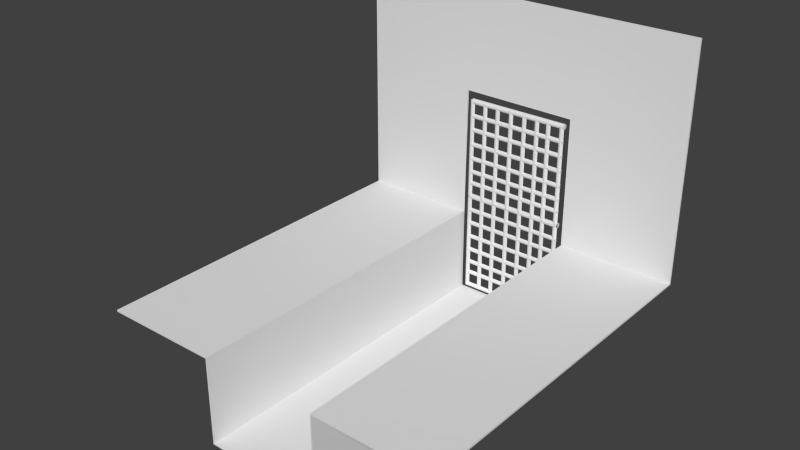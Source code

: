 # Source: Weltabschnitt_Wasser_Ausgang.blend  (saved by Blender 2.73.0; exported with 4.5.12 LTS)
import bpy
from mathutils import Matrix  # noqa: F401  (used for matrix-valued properties, if any)

bpy.ops.wm.read_factory_settings(use_empty=True)
scene = bpy.context.scene
scene.name = 'Scene'

# ---- collections
col_collection_1 = bpy.data.collections.new('Collection 1'); scene.collection.children.link(col_collection_1)

# ---- world
world_world = bpy.data.worlds.new('World'); scene.world = world_world
world_world.color = (0.05088, 0.05088, 0.05088)
world_world.use_sun_shadow = False
world_world.sun_shadow_jitter_overblur = 0.0
world_world.cycles.sampling_method = 'MANUAL'
world_world.cycles.sample_map_resolution = 256

# ---- meshes
me_plane = bpy.data.meshes.new('Plane')
me_plane.from_pydata([(-1.0, -1.0, 0.0), (1.0, -1.0, 0.0), (-1.0, 1.0, 0.0), (1.0, 1.0, 0.0), (-0.3333, -1.0, 0.0), (0.3333, -1.0, 0.0), (0.3333, 1.0, 0.0), (-0.3333, 1.0, 0.0), (-0.3333, -1.0, -0.4989), (0.3333, -1.0, -0.4989), (0.3333, 1.0, -0.4989), (-0.3333, 1.0, -0.4989), (-1.0, 0.3333, 0.0), (-1.0, -0.3333, 0.0), (1.0, -0.3333, 0.0), (1.0, 0.3333, 0.0), (-0.3333, -0.3333, 0.0), (-0.3333, 0.3333, 0.0), (0.3333, -0.3333, 0.0), (0.3333, 0.3333, 0.0), (-0.3333, -0.3333, -0.4989), (-0.3333, 0.3333, -0.4989), (0.3333, -0.3333, -0.4989), (0.3333, 0.3333, -0.4989), (0.304, 1.014, 0.1188), (-0.2955, 1.014, 0.1188), (0.304, 1.011, 0.1238), (-0.2955, 1.011, 0.1238), (0.304, 1.006, 0.1272), (-0.2955, 1.006, 0.1272), (0.304, 1.0, 0.1284), (-0.2955, 1.0, 0.1284), (0.304, 0.9942, 0.1272), (-0.2955, 0.9942, 0.1272), (0.304, 0.9892, 0.1238), (-0.2955, 0.9892, 0.1238), (0.304, 0.9858, 0.1188), (-0.2955, 0.9858, 0.1188), (0.304, 0.9846, 0.1129), (-0.2955, 0.9846, 0.1129), (0.304, 0.9858, 0.107), (-0.2955, 0.9858, 0.107), (0.304, 0.9892, 0.102), (-0.2955, 0.9892, 0.102), (0.304, 0.9942, 0.09864), (-0.2955, 0.9942, 0.09864), (0.304, 1.0, 0.09747), (-0.2955, 1.0, 0.09747), (0.304, 1.006, 0.09864), (-0.2955, 1.006, 0.09864), (0.304, 1.011, 0.102), (-0.2955, 1.011, 0.102), (0.304, 1.014, 0.107), (-0.2955, 1.014, 0.107), (-0.2955, 1.016, 0.1129), (0.304, 1.016, 0.1129), (0.304, 0.9942, -0.4545), (-0.2955, 0.9942, -0.4545), (0.304, 0.9892, -0.4578), (-0.2955, 0.9892, -0.4578), (0.304, 0.9858, -0.4628), (-0.2955, 0.9858, -0.4628), (0.304, 0.9846, -0.4688), (-0.2955, 0.9846, -0.4688), (0.304, 0.9858, -0.4747), (-0.2955, 0.9858, -0.4747), (0.304, 0.9892, -0.4797), (-0.2955, 0.9892, -0.4797), (0.304, 0.9942, -0.483), (-0.2955, 0.9942, -0.483), (0.304, 0.9942, -0.3707), (-0.2955, 0.9942, -0.3707), (0.304, 0.9892, -0.3741), (-0.2955, 0.9892, -0.3741), (0.304, 0.9858, -0.3791), (-0.2955, 0.9858, -0.3791), (0.304, 0.9846, -0.385), (-0.2955, 0.9846, -0.385), (0.304, 0.9858, -0.3909), (-0.2955, 0.9858, -0.3909), (0.304, 0.9892, -0.3959), (-0.2955, 0.9892, -0.3959), (0.304, 0.9942, -0.3993), (-0.2955, 0.9942, -0.3993), (0.304, 0.9942, -0.2994), (-0.2955, 0.9942, -0.2994), (0.304, 0.9892, -0.3027), (-0.2955, 0.9892, -0.3027), (0.304, 0.9858, -0.3077), (-0.2955, 0.9858, -0.3077), (0.304, 0.9846, -0.3136), (-0.2955, 0.9846, -0.3136), (0.304, 0.9858, -0.3196), (-0.2955, 0.9858, -0.3196), (0.304, 0.9892, -0.3246), (-0.2955, 0.9892, -0.3246), (0.304, 0.9942, -0.3279), (-0.2955, 0.9942, -0.3279), (0.304, 0.9942, -0.2172), (-0.2955, 0.9942, -0.2172), (0.304, 0.9892, -0.2205), (-0.2955, 0.9892, -0.2205), (0.304, 0.9858, -0.2255), (-0.2955, 0.9858, -0.2255), (0.304, 0.9846, -0.2314), (-0.2955, 0.9846, -0.2314), (0.304, 0.9858, -0.2373), (-0.2955, 0.9858, -0.2373), (0.304, 0.9892, -0.2424), (-0.2955, 0.9892, -0.2424), (0.304, 0.9942, -0.2457), (-0.2955, 0.9942, -0.2457), (0.304, 0.9942, -0.1303), (-0.2955, 0.9942, -0.1303), (0.304, 0.9892, -0.1336), (-0.2955, 0.9892, -0.1336), (0.304, 0.9858, -0.1387), (-0.2955, 0.9858, -0.1387), (0.304, 0.9846, -0.1446), (-0.2955, 0.9846, -0.1446), (0.304, 0.9858, -0.1505), (-0.2955, 0.9858, -0.1505), (0.304, 0.9892, -0.1555), (-0.2955, 0.9892, -0.1555), (0.304, 0.9942, -0.1588), (-0.2955, 0.9942, -0.1588), (0.304, 0.9942, -0.04187), (-0.2955, 0.9942, -0.04187), (0.304, 0.9892, -0.04522), (-0.2955, 0.9892, -0.04522), (0.304, 0.9858, -0.05024), (-0.2955, 0.9858, -0.05024), (0.304, 0.9846, -0.05615), (-0.2955, 0.9846, -0.05615), (0.304, 0.9858, -0.06207), (-0.2955, 0.9858, -0.06207), (0.304, 0.9892, -0.06708), (-0.2955, 0.9892, -0.06708), (0.304, 0.9942, -0.07043), (-0.2955, 0.9942, -0.07043), (0.304, 0.9942, 0.04189), (-0.2955, 0.9942, 0.04189), (0.304, 0.9892, 0.03854), (-0.2955, 0.9892, 0.03854), (0.304, 0.9858, 0.03352), (-0.2955, 0.9858, 0.03352), (0.304, 0.9846, 0.02761), (-0.2955, 0.9846, 0.02761), (0.304, 0.9858, 0.02169), (-0.2955, 0.9858, 0.02169), (0.304, 0.9892, 0.01668), (-0.2955, 0.9892, 0.01668), (0.304, 0.9942, 0.01333), (-0.2955, 0.9942, 0.01333), (-0.3063, 0.9942, 0.1226), (-0.3063, 0.9942, -0.4769), (-0.3029, 0.9892, 0.1226), (-0.3029, 0.9892, -0.4769), (-0.2979, 0.9858, 0.1226), (-0.2979, 0.9858, -0.4769), (-0.292, 0.9846, 0.1226), (-0.292, 0.9846, -0.4769), (-0.2861, 0.9858, 0.1226), (-0.2861, 0.9858, -0.4769), (-0.2811, 0.9892, 0.1226), (-0.2811, 0.9892, -0.4769), (-0.2777, 0.9942, 0.1226), (-0.2777, 0.9942, -0.4769), (0.2754, 0.9942, 0.1226), (0.2754, 0.9942, -0.4769), (0.2787, 0.9892, 0.1226), (0.2787, 0.9892, -0.4769), (0.2838, 0.9858, 0.1226), (0.2838, 0.9858, -0.4769), (0.2897, 0.9846, 0.1226), (0.2897, 0.9846, -0.4769), (0.2956, 0.9858, 0.1226), (0.2956, 0.9858, -0.4769), (0.3006, 0.9892, 0.1226), (0.3006, 0.9892, -0.4769), (0.3039, 0.9942, 0.1226), (0.3039, 0.9942, -0.4769), (0.1916, 0.9942, 0.1226), (0.1916, 0.9942, -0.4769), (0.195, 0.9892, 0.1226), (0.195, 0.9892, -0.4769), (0.2, 0.9858, 0.1226), (0.2, 0.9858, -0.4769), (0.2059, 0.9846, 0.1226), (0.2059, 0.9846, -0.4769), (0.2118, 0.9858, 0.1226), (0.2118, 0.9858, -0.4769), (0.2168, 0.9892, 0.1226), (0.2168, 0.9892, -0.4769), (0.2202, 0.9942, 0.1226), (0.2202, 0.9942, -0.4769), (0.1203, 0.9942, 0.1226), (0.1203, 0.9942, -0.4769), (0.1236, 0.9892, 0.1226), (0.1236, 0.9892, -0.4769), (0.1286, 0.9858, 0.1226), (0.1286, 0.9858, -0.4769), (0.1346, 0.9846, 0.1226), (0.1346, 0.9846, -0.4769), (0.1405, 0.9858, 0.1226), (0.1405, 0.9858, -0.4769), (0.1455, 0.9892, 0.1226), (0.1455, 0.9892, -0.4769), (0.1488, 0.9942, 0.1226), (0.1488, 0.9942, -0.4769), (0.03806, 0.9942, 0.1226), (0.03806, 0.9942, -0.4769), (0.04142, 0.9892, 0.1226), (0.04142, 0.9892, -0.4769), (0.04643, 0.9858, 0.1226), (0.04643, 0.9858, -0.4769), (0.05234, 0.9846, 0.1226), (0.05234, 0.9846, -0.4769), (0.05826, 0.9858, 0.1226), (0.05826, 0.9858, -0.4769), (-0.1924, 0.9942, 0.1226), (-0.1924, 0.9942, -0.4769), (0.06327, 0.9892, 0.1226), (0.06327, 0.9892, -0.4769), (0.06662, 0.9942, 0.1226), (0.06662, 0.9942, -0.4769), (-0.0488, 0.9942, 0.1226), (-0.0488, 0.9942, -0.4769), (-0.04545, 0.9892, 0.1226), (-0.04545, 0.9892, -0.4769), (-0.04043, 0.9858, 0.1226), (-0.04043, 0.9858, -0.4769), (-0.03452, 0.9846, 0.1226), (-0.03452, 0.9846, -0.4769), (-0.0286, 0.9858, 0.1226), (-0.0286, 0.9858, -0.4769), (-0.02359, 0.9892, 0.1226), (-0.02359, 0.9892, -0.4769), (-0.02024, 0.9942, 0.1226), (-0.02024, 0.9942, -0.4769), (-0.1372, 0.9942, 0.1226), (-0.1372, 0.9942, -0.4769), (-0.1339, 0.9892, 0.1226), (-0.1339, 0.9892, -0.4769), (-0.1288, 0.9858, 0.1226), (-0.1288, 0.9858, -0.4769), (-0.1229, 0.9846, 0.1226), (-0.1229, 0.9846, -0.4769), (-0.117, 0.9858, 0.1226), (-0.117, 0.9858, -0.4769), (-0.112, 0.9892, 0.1226), (-0.112, 0.9892, -0.4769), (-0.1087, 0.9942, 0.1226), (-0.1087, 0.9942, -0.4769), (-0.221, 0.9942, 0.1226), (-0.221, 0.9942, -0.4769), (-0.2176, 0.9892, 0.1226), (-0.2176, 0.9892, -0.4769), (-0.2126, 0.9858, 0.1226), (-0.2126, 0.9858, -0.4769), (-0.2067, 0.9846, 0.1226), (-0.2067, 0.9846, -0.4769), (-0.2008, 0.9858, 0.1226), (-0.2008, 0.9858, -0.4769), (-0.1958, 0.9892, 0.1226), (-0.1958, 0.9892, -0.4769), (-0.1924, 0.9942, 0.1075), (-0.1924, 0.9942, 0.707), (-0.1958, 0.9892, 0.1075), (-0.1958, 0.9892, 0.707), (-0.2008, 0.9858, 0.1075), (-0.2008, 0.9858, 0.707), (-0.2067, 0.9846, 0.1075), (-0.2067, 0.9846, 0.707), (-0.2126, 0.9858, 0.1075), (-0.2126, 0.9858, 0.707), (-0.2176, 0.9892, 0.1075), (-0.2176, 0.9892, 0.707), (-0.221, 0.9942, 0.1075), (-0.221, 0.9942, 0.707), (-0.1087, 0.9942, 0.1075), (-0.1087, 0.9942, 0.707), (-0.112, 0.9892, 0.1075), (-0.112, 0.9892, 0.707), (-0.117, 0.9858, 0.1075), (-0.117, 0.9858, 0.707), (-0.1229, 0.9846, 0.1075), (-0.1229, 0.9846, 0.707), (-0.1288, 0.9858, 0.1075), (-0.1288, 0.9858, 0.707), (-0.1339, 0.9892, 0.1075), (-0.1339, 0.9892, 0.707), (-0.1372, 0.9942, 0.1075), (-0.1372, 0.9942, 0.707), (-0.02024, 0.9942, 0.1075), (-0.02024, 0.9942, 0.707), (-0.02359, 0.9892, 0.1075), (-0.02359, 0.9892, 0.707), (-0.0286, 0.9858, 0.1075), (-0.0286, 0.9858, 0.707), (-0.03452, 0.9846, 0.1075), (-0.03452, 0.9846, 0.707), (-0.04043, 0.9858, 0.1075), (-0.04043, 0.9858, 0.707), (-0.04545, 0.9892, 0.1075), (-0.04545, 0.9892, 0.707), (-0.0488, 0.9942, 0.1075), (-0.0488, 0.9942, 0.707), (0.06662, 0.9942, 0.1075), (0.06662, 0.9942, 0.707), (0.06327, 0.9892, 0.1075), (0.06327, 0.9892, 0.707), (0.05826, 0.9858, 0.1075), (0.05826, 0.9858, 0.707), (0.05234, 0.9846, 0.1075), (0.05234, 0.9846, 0.707), (0.04643, 0.9858, 0.1075), (0.04643, 0.9858, 0.707), (0.04142, 0.9892, 0.1075), (0.04142, 0.9892, 0.707), (0.03806, 0.9942, 0.1075), (0.03806, 0.9942, 0.707), (0.1488, 0.9942, 0.1075), (0.1488, 0.9942, 0.707), (0.1455, 0.9892, 0.1075), (0.1455, 0.9892, 0.707), (0.1405, 0.9858, 0.1075), (0.1405, 0.9858, 0.707), (0.1346, 0.9846, 0.1075), (0.1346, 0.9846, 0.707), (0.1286, 0.9858, 0.1075), (0.1286, 0.9858, 0.707), (0.1236, 0.9892, 0.1075), (0.1236, 0.9892, 0.707), (0.1203, 0.9942, 0.1075), (0.1203, 0.9942, 0.707), (0.2202, 0.9942, 0.1075), (0.2202, 0.9942, 0.707), (0.2168, 0.9892, 0.1075), (0.2168, 0.9892, 0.707), (0.2118, 0.9858, 0.1075), (0.2118, 0.9858, 0.707), (0.2059, 0.9846, 0.1075), (0.2059, 0.9846, 0.707), (0.2, 0.9858, 0.1075), (0.2, 0.9858, 0.707), (0.195, 0.9892, 0.1075), (0.195, 0.9892, 0.707), (0.1916, 0.9942, 0.1075), (0.1916, 0.9942, 0.707), (0.3039, 0.9942, 0.1075), (0.3039, 0.9942, 0.707), (0.3006, 0.9892, 0.1075), (0.3006, 0.9892, 0.707), (0.2956, 0.9858, 0.1075), (0.2956, 0.9858, 0.707), (0.2897, 0.9846, 0.1075), (0.2897, 0.9846, 0.707), (0.2838, 0.9858, 0.1075), (0.2838, 0.9858, 0.707), (0.2787, 0.9892, 0.1075), (0.2787, 0.9892, 0.707), (0.2754, 0.9942, 0.1075), (0.2754, 0.9942, 0.707), (-0.2777, 0.9942, 0.1075), (-0.2777, 0.9942, 0.707), (-0.2811, 0.9892, 0.1075), (-0.2811, 0.9892, 0.707), (-0.2861, 0.9858, 0.1075), (-0.2861, 0.9858, 0.707), (-0.292, 0.9846, 0.1075), (-0.292, 0.9846, 0.707), (-0.2979, 0.9858, 0.1075), (-0.2979, 0.9858, 0.707), (-0.3029, 0.9892, 0.1075), (-0.3029, 0.9892, 0.707), (-0.3063, 0.9942, 0.1075), (-0.3063, 0.9942, 0.707), (-0.2955, 0.9942, 0.5978), (0.304, 0.9942, 0.5978), (-0.2955, 0.9892, 0.6011), (0.304, 0.9892, 0.6011), (-0.2955, 0.9858, 0.6061), (0.304, 0.9858, 0.6061), (-0.2955, 0.9846, 0.612), (0.304, 0.9846, 0.612), (-0.2955, 0.9858, 0.618), (0.304, 0.9858, 0.618), (-0.2955, 0.9892, 0.623), (0.304, 0.9892, 0.623), (-0.2955, 0.9942, 0.6263), (0.304, 0.9942, 0.6263), (-0.2955, 0.9942, 0.514), (0.304, 0.9942, 0.514), (-0.2955, 0.9892, 0.5174), (0.304, 0.9892, 0.5174), (-0.2955, 0.9858, 0.5224), (0.304, 0.9858, 0.5224), (-0.2955, 0.9846, 0.5283), (0.304, 0.9846, 0.5283), (-0.2955, 0.9858, 0.5342), (0.304, 0.9858, 0.5342), (-0.2955, 0.9892, 0.5392), (0.304, 0.9892, 0.5392), (-0.2955, 0.9942, 0.5426), (0.304, 0.9942, 0.5426), (-0.2955, 0.9942, 0.4256), (0.304, 0.9942, 0.4256), (-0.2955, 0.9892, 0.4289), (0.304, 0.9892, 0.4289), (-0.2955, 0.9858, 0.434), (0.304, 0.9858, 0.434), (-0.2955, 0.9846, 0.4399), (0.304, 0.9846, 0.4399), (-0.2955, 0.9858, 0.4458), (0.304, 0.9858, 0.4458), (-0.2955, 0.9892, 0.4508), (0.304, 0.9892, 0.4508), (-0.2955, 0.9942, 0.4541), (0.304, 0.9942, 0.4541), (-0.2955, 0.9942, 0.3387), (0.304, 0.9942, 0.3387), (-0.2955, 0.9892, 0.3421), (0.304, 0.9892, 0.3421), (-0.2955, 0.9858, 0.3471), (0.304, 0.9858, 0.3471), (-0.2955, 0.9846, 0.353), (0.304, 0.9846, 0.353), (-0.2955, 0.9858, 0.3589), (0.304, 0.9858, 0.3589), (-0.2955, 0.9892, 0.3639), (0.304, 0.9892, 0.3639), (-0.2955, 0.9942, 0.3673), (0.304, 0.9942, 0.3673), (-0.2955, 0.9942, 0.2565), (0.304, 0.9942, 0.2565), (-0.2955, 0.9892, 0.2599), (0.304, 0.9892, 0.2599), (-0.2955, 0.9858, 0.2649), (0.304, 0.9858, 0.2649), (-0.2955, 0.9846, 0.2708), (0.304, 0.9846, 0.2708), (-0.2955, 0.9858, 0.2767), (0.304, 0.9858, 0.2767), (-0.2955, 0.9892, 0.2817), (0.304, 0.9892, 0.2817), (-0.2955, 0.9942, 0.2851), (0.304, 0.9942, 0.2851), (-0.2955, 0.9942, 0.1852), (0.304, 0.9942, 0.1852), (-0.2955, 0.9892, 0.1885), (0.304, 0.9892, 0.1885), (-0.2955, 0.9858, 0.1935), (0.304, 0.9858, 0.1935), (-0.2955, 0.9846, 0.1994), (0.304, 0.9846, 0.1994), (-0.2955, 0.9858, 0.2054), (0.304, 0.9858, 0.2054), (-0.2955, 0.9892, 0.2104), (0.304, 0.9892, 0.2104), (-0.2955, 0.9942, 0.2137), (0.304, 0.9942, 0.2137), (-0.2955, 0.9942, 0.1014), (0.304, 0.9942, 0.1014), (-0.2955, 0.9892, 0.1048), (0.304, 0.9892, 0.1048), (-0.2955, 0.9858, 0.1098), (0.304, 0.9858, 0.1098), (-0.2955, 0.9846, 0.1157), (0.304, 0.9846, 0.1157), (-0.2955, 0.9858, 0.1216), (0.304, 0.9858, 0.1216), (-0.2955, 0.9892, 0.1266), (0.304, 0.9892, 0.1266), (-0.2955, 0.9942, 0.13), (0.304, 0.9942, 0.13), (0.304, 1.016, 0.6974), (-0.2955, 1.016, 0.6974), (-0.2955, 1.014, 0.6914), (0.304, 1.014, 0.6914), (-0.2955, 1.011, 0.6864), (0.304, 1.011, 0.6864), (-0.2955, 1.006, 0.6831), (0.304, 1.006, 0.6831), (-0.2955, 1.0, 0.6819), (0.304, 1.0, 0.6819), (-0.2955, 0.9942, 0.6831), (0.304, 0.9942, 0.6831), (-0.2955, 0.9892, 0.6864), (0.304, 0.9892, 0.6864), (-0.2955, 0.9858, 0.6914), (0.304, 0.9858, 0.6914), (-0.2955, 0.9846, 0.6974), (0.304, 0.9846, 0.6974), (-0.2955, 0.9858, 0.7033), (0.304, 0.9858, 0.7033), (-0.2955, 0.9892, 0.7083), (0.304, 0.9892, 0.7083), (-0.2955, 0.9942, 0.7116), (0.304, 0.9942, 0.7116), (-0.2955, 1.0, 0.7128), (0.304, 1.0, 0.7128), (-0.2955, 1.006, 0.7116), (0.304, 1.006, 0.7116), (-0.2955, 1.011, 0.7083), (0.304, 1.011, 0.7083), (-0.2955, 1.014, 0.7033), (0.304, 1.014, 0.7033), (-1.0, 1.0, 1.321), (1.0, 1.0, 1.321), (0.3333, 1.0, 1.321), (-0.3333, 1.0, 1.321), (0.3333, 1.0, 0.7467), (1.0, 1.0, 0.7467), (-1.0, 1.0, 0.7538), (-0.3333, 1.0, 0.7538), (-1.0, -1.0, -0.01), (1.0, -1.0, -0.01), (-1.0, 1.007, -0.007071), (1.0, 1.007, -0.007071), (-0.3404, -1.0, -0.007071), (0.3404, -1.0, -0.007071), (0.3391, 1.006, -0.005773), (-0.3391, 1.006, -0.005773), (-0.3404, -1.0, -0.5059), (0.3404, -1.0, -0.5059), (0.3404, 1.0, -0.5059), (-0.3404, 1.0, -0.5059), (-1.0, 0.3333, -0.01), (-1.0, -0.3333, -0.01), (1.0, -0.3333, -0.01), (1.0, 0.3333, -0.01), (-0.3404, -0.3333, -0.007071), (-0.3404, 0.3333, -0.007071), (0.3404, -0.3333, -0.007071), (0.3404, 0.3333, -0.007071), (-0.3404, -0.3333, -0.5059), (-0.3404, 0.3333, -0.5059), (0.3404, -0.3333, -0.5059), (0.3404, 0.3333, -0.5059), (0.2974, 1.007, 0.116), (-0.2888, 1.007, 0.116), (0.2974, 1.006, 0.1186), (-0.2888, 1.006, 0.1186), (0.2974, 1.003, 0.1203), (-0.2888, 1.003, 0.1203), (0.2974, 1.0, 0.1209), (-0.2888, 1.0, 0.1209), (0.2974, 0.997, 0.1203), (-0.2888, 0.997, 0.1203), (0.2974, 0.9944, 0.1186), (-0.2888, 0.9944, 0.1186), (0.2974, 0.9927, 0.116), (-0.2888, 0.9927, 0.116), (0.2974, 0.9921, 0.1129), (-0.2888, 0.9921, 0.1129), (0.2974, 0.9927, 0.1099), (-0.2888, 0.9927, 0.1099), (0.2974, 0.9944, 0.1073), (-0.2888, 0.9944, 0.1073), (0.2974, 0.997, 0.1055), (-0.2888, 0.997, 0.1055), (0.2974, 1.0, 0.1049), (-0.2888, 1.0, 0.1049), (0.2974, 1.003, 0.1055), (-0.2888, 1.003, 0.1055), (0.2974, 1.006, 0.1073), (-0.2888, 1.006, 0.1073), (0.2974, 1.007, 0.1099), (-0.2888, 1.007, 0.1099), (-0.2888, 1.008, 0.1129), (0.2974, 1.008, 0.1129), (0.304, 0.9997, -0.4628), (-0.2955, 0.9997, -0.4628), (0.304, 0.9962, -0.4649), (-0.2955, 0.9962, -0.4649), (0.304, 0.995, -0.4667), (-0.2955, 0.995, -0.4667), (0.304, 0.9946, -0.4688), (-0.2955, 0.9946, -0.4688), (0.304, 0.995, -0.4708), (-0.2955, 0.995, -0.4708), (0.304, 0.9962, -0.4726), (-0.2955, 0.9962, -0.4726), (0.304, 0.9997, -0.4747), (-0.2955, 0.9997, -0.4747), (0.304, 0.9997, -0.379), (-0.2955, 0.9997, -0.379), (0.304, 0.9962, -0.3811), (-0.2955, 0.9962, -0.3811), (0.304, 0.995, -0.3829), (-0.2955, 0.995, -0.3829), (0.304, 0.9946, -0.385), (-0.2955, 0.9946, -0.385), (0.304, 0.995, -0.3871), (-0.2955, 0.995, -0.3871), (0.304, 0.9962, -0.3888), (-0.2955, 0.9962, -0.3888), (0.304, 0.9997, -0.391), (-0.2955, 0.9997, -0.391), (0.304, 0.9997, -0.3077), (-0.2955, 0.9997, -0.3077), (0.304, 0.9962, -0.3098), (-0.2955, 0.9962, -0.3098), (0.304, 0.995, -0.3116), (-0.2955, 0.995, -0.3116), (0.304, 0.9946, -0.3136), (-0.2955, 0.9946, -0.3136), (0.304, 0.995, -0.3157), (-0.2955, 0.995, -0.3157), (0.304, 0.9962, -0.3175), (-0.2955, 0.9962, -0.3175), (0.304, 0.9997, -0.3196), (-0.2955, 0.9997, -0.3196), (0.304, 0.9997, -0.2255), (-0.2955, 0.9997, -0.2255), (0.304, 0.9962, -0.2276), (-0.2955, 0.9962, -0.2276), (0.304, 0.995, -0.2293), (-0.2955, 0.995, -0.2293), (0.304, 0.9946, -0.2314), (-0.2955, 0.9946, -0.2314), (0.304, 0.995, -0.2335), (-0.2955, 0.995, -0.2335), (0.304, 0.9962, -0.2353), (-0.2955, 0.9962, -0.2353), (0.304, 0.9997, -0.2374), (-0.2955, 0.9997, -0.2374), (0.304, 0.9997, -0.1386), (-0.2955, 0.9997, -0.1386), (0.304, 0.9962, -0.1407), (-0.2955, 0.9962, -0.1407), (0.304, 0.995, -0.1425), (-0.2955, 0.995, -0.1425), (0.304, 0.9946, -0.1446), (-0.2955, 0.9946, -0.1446), (0.304, 0.995, -0.1467), (-0.2955, 0.995, -0.1467), (0.304, 0.9962, -0.1484), (-0.2955, 0.9962, -0.1484), (0.304, 0.9997, -0.1505), (-0.2955, 0.9997, -0.1505), (0.304, 0.9997, -0.05019), (-0.2955, 0.9997, -0.05019), (0.304, 0.9962, -0.05229), (-0.2955, 0.9962, -0.05229), (0.304, 0.995, -0.05406), (-0.2955, 0.995, -0.05406), (0.304, 0.9946, -0.05615), (-0.2955, 0.9946, -0.05615), (0.304, 0.995, -0.05824), (-0.2955, 0.995, -0.05824), (0.304, 0.9962, -0.06001), (-0.2955, 0.9962, -0.06001), (0.304, 0.9997, -0.06212), (-0.2955, 0.9997, -0.06212), (0.304, 0.9997, 0.03357), (-0.2955, 0.9997, 0.03357), (0.304, 0.9962, 0.03147), (-0.2955, 0.9962, 0.03147), (0.304, 0.995, 0.0297), (-0.2955, 0.995, 0.0297), (0.304, 0.9946, 0.02761), (-0.2955, 0.9946, 0.02761), (0.304, 0.995, 0.02552), (-0.2955, 0.995, 0.02552), (0.304, 0.9962, 0.02375), (-0.2955, 0.9962, 0.02375), (0.304, 0.9997, 0.02164), (-0.2955, 0.9997, 0.02164), (-0.298, 0.9997, 0.1226), (-0.298, 0.9997, -0.4769), (-0.2959, 0.9962, 0.1226), (-0.2959, 0.9962, -0.4769), (-0.2941, 0.995, 0.1226), (-0.2941, 0.995, -0.4769), (-0.292, 0.9946, 0.1226), (-0.292, 0.9946, -0.4769), (-0.2899, 0.995, 0.1226), (-0.2899, 0.995, -0.4769), (-0.2881, 0.9962, 0.1226), (-0.2881, 0.9962, -0.4769), (-0.286, 0.9997, 0.1226), (-0.286, 0.9997, -0.4769), (0.2837, 0.9997, 0.1226), (0.2837, 0.9997, -0.4769), (0.2858, 0.9962, 0.1226), (0.2858, 0.9962, -0.4769), (0.2876, 0.995, 0.1226), (0.2876, 0.995, -0.4769), (0.2897, 0.9946, 0.1226), (0.2897, 0.9946, -0.4769), (0.2918, 0.995, 0.1226), (0.2918, 0.995, -0.4769), (0.2935, 0.9962, 0.1226), (0.2935, 0.9962, -0.4769), (0.2956, 0.9997, 0.1226), (0.2956, 0.9997, -0.4769), (0.1999, 0.9997, 0.1226), (0.1999, 0.9997, -0.4769), (0.202, 0.9962, 0.1226), (0.202, 0.9962, -0.4769), (0.2038, 0.995, 0.1226), (0.2038, 0.995, -0.4769), (0.2059, 0.9946, 0.1226), (0.2059, 0.9946, -0.4769), (0.208, 0.995, 0.1226), (0.208, 0.995, -0.4769), (0.2098, 0.9962, 0.1226), (0.2098, 0.9962, -0.4769), (0.2119, 0.9997, 0.1226), (0.2119, 0.9997, -0.4769), (0.1286, 0.9997, 0.1226), (0.1286, 0.9997, -0.4769), (0.1307, 0.9962, 0.1226), (0.1307, 0.9962, -0.4769), (0.1325, 0.995, 0.1226), (0.1325, 0.995, -0.4769), (0.1346, 0.9946, 0.1226), (0.1346, 0.9946, -0.4769), (0.1366, 0.995, 0.1226), (0.1366, 0.995, -0.4769), (0.1384, 0.9962, 0.1226), (0.1384, 0.9962, -0.4769), (0.1405, 0.9997, 0.1226), (0.1405, 0.9997, -0.4769), (0.04638, 0.9997, 0.1226), (0.04638, 0.9997, -0.4769), (0.04849, 0.9962, 0.1226), (0.04849, 0.9962, -0.4769), (0.05026, 0.995, 0.1226), (0.05026, 0.995, -0.4769), (0.05234, 0.9946, 0.1226), (0.05234, 0.9946, -0.4769), (0.05443, 0.995, 0.1226), (0.05443, 0.995, -0.4769), (-0.2007, 0.9997, 0.1226), (-0.2007, 0.9997, -0.4769), (0.0562, 0.9962, 0.1226), (0.0562, 0.9962, -0.4769), (0.05831, 0.9997, 0.1226), (0.05831, 0.9997, -0.4769), (-0.04048, 0.9997, 0.1226), (-0.04048, 0.9997, -0.4769), (-0.03838, 0.9962, 0.1226), (-0.03838, 0.9962, -0.4769), (-0.03661, 0.995, 0.1226), (-0.03661, 0.995, -0.4769), (-0.03452, 0.9946, 0.1226), (-0.03452, 0.9946, -0.4769), (-0.03243, 0.995, 0.1226), (-0.03243, 0.995, -0.4769), (-0.03066, 0.9962, 0.1226), (-0.03066, 0.9962, -0.4769), (-0.02856, 0.9997, 0.1226), (-0.02856, 0.9997, -0.4769), (-0.1289, 0.9997, 0.1226), (-0.1289, 0.9997, -0.4769), (-0.1268, 0.9962, 0.1226), (-0.1268, 0.9962, -0.4769), (-0.125, 0.995, 0.1226), (-0.125, 0.995, -0.4769), (-0.1229, 0.9946, 0.1226), (-0.1229, 0.9946, -0.4769), (-0.1208, 0.995, 0.1226), (-0.1208, 0.995, -0.4769), (-0.1191, 0.9962, 0.1226), (-0.1191, 0.9962, -0.4769), (-0.117, 0.9997, 0.1226), (-0.117, 0.9997, -0.4769), (-0.2127, 0.9997, 0.1226), (-0.2127, 0.9997, -0.4769), (-0.2106, 0.9962, 0.1226), (-0.2106, 0.9962, -0.4769), (-0.2088, 0.995, 0.1226), (-0.2088, 0.995, -0.4769), (-0.2067, 0.9946, 0.1226), (-0.2067, 0.9946, -0.4769), (-0.2046, 0.995, 0.1226), (-0.2046, 0.995, -0.4769), (-0.2028, 0.9962, 0.1226), (-0.2028, 0.9962, -0.4769), (-0.2007, 0.9997, 0.1075), (-0.2007, 0.9997, 0.707), (-0.2028, 0.9962, 0.1075), (-0.2028, 0.9962, 0.707), (-0.2046, 0.995, 0.1075), (-0.2046, 0.995, 0.707), (-0.2067, 0.9946, 0.1075), (-0.2067, 0.9946, 0.707), (-0.2088, 0.995, 0.1075), (-0.2088, 0.995, 0.707), (-0.2106, 0.9962, 0.1075), (-0.2106, 0.9962, 0.707), (-0.2127, 0.9997, 0.1075), (-0.2127, 0.9997, 0.707), (-0.117, 0.9997, 0.1075), (-0.117, 0.9997, 0.707), (-0.1191, 0.9962, 0.1075), (-0.1191, 0.9962, 0.707), (-0.1208, 0.995, 0.1075), (-0.1208, 0.995, 0.707), (-0.1229, 0.9946, 0.1075), (-0.1229, 0.9946, 0.707), (-0.125, 0.995, 0.1075), (-0.125, 0.995, 0.707), (-0.1268, 0.9962, 0.1075), (-0.1268, 0.9962, 0.707), (-0.1289, 0.9997, 0.1075), (-0.1289, 0.9997, 0.707), (-0.02856, 0.9997, 0.1075), (-0.02856, 0.9997, 0.707), (-0.03066, 0.9962, 0.1075), (-0.03066, 0.9962, 0.707), (-0.03243, 0.995, 0.1075), (-0.03243, 0.995, 0.707), (-0.03452, 0.9946, 0.1075), (-0.03452, 0.9946, 0.707), (-0.03661, 0.995, 0.1075), (-0.03661, 0.995, 0.707), (-0.03838, 0.9962, 0.1075), (-0.03838, 0.9962, 0.707), (-0.04048, 0.9997, 0.1075), (-0.04048, 0.9997, 0.707), (0.05831, 0.9997, 0.1075), (0.05831, 0.9997, 0.707), (0.0562, 0.9962, 0.1075), (0.0562, 0.9962, 0.707), (0.05443, 0.995, 0.1075), (0.05443, 0.995, 0.707), (0.05234, 0.9946, 0.1075), (0.05234, 0.9946, 0.707), (0.05026, 0.995, 0.1075), (0.05026, 0.995, 0.707), (0.04849, 0.9962, 0.1075), (0.04849, 0.9962, 0.707), (0.04638, 0.9997, 0.1075), (0.04638, 0.9997, 0.707), (0.1405, 0.9997, 0.1075), (0.1405, 0.9997, 0.707), (0.1384, 0.9962, 0.1075), (0.1384, 0.9962, 0.707), (0.1366, 0.995, 0.1075), (0.1366, 0.995, 0.707), (0.1346, 0.9946, 0.1075), (0.1346, 0.9946, 0.707), (0.1325, 0.995, 0.1075), (0.1325, 0.995, 0.707), (0.1307, 0.9962, 0.1075), (0.1307, 0.9962, 0.707), (0.1286, 0.9997, 0.1075), (0.1286, 0.9997, 0.707), (0.2119, 0.9997, 0.1075), (0.2119, 0.9997, 0.707), (0.2098, 0.9962, 0.1075), (0.2098, 0.9962, 0.707), (0.208, 0.995, 0.1075), (0.208, 0.995, 0.707), (0.2059, 0.9946, 0.1075), (0.2059, 0.9946, 0.707), (0.2038, 0.995, 0.1075), (0.2038, 0.995, 0.707), (0.202, 0.9962, 0.1075), (0.202, 0.9962, 0.707), (0.1999, 0.9997, 0.1075), (0.1999, 0.9997, 0.707), (0.2956, 0.9997, 0.1075), (0.2956, 0.9997, 0.707), (0.2935, 0.9962, 0.1075), (0.2935, 0.9962, 0.707), (0.2918, 0.995, 0.1075), (0.2918, 0.995, 0.707), (0.2897, 0.9946, 0.1075), (0.2897, 0.9946, 0.707), (0.2876, 0.995, 0.1075), (0.2876, 0.995, 0.707), (0.2858, 0.9962, 0.1075), (0.2858, 0.9962, 0.707), (0.2837, 0.9997, 0.1075), (0.2837, 0.9997, 0.707), (-0.286, 0.9997, 0.1075), (-0.286, 0.9997, 0.707), (-0.2881, 0.9962, 0.1075), (-0.2881, 0.9962, 0.707), (-0.2899, 0.995, 0.1075), (-0.2899, 0.995, 0.707), (-0.292, 0.9946, 0.1075), (-0.292, 0.9946, 0.707), (-0.2941, 0.995, 0.1075), (-0.2941, 0.995, 0.707), (-0.2959, 0.9962, 0.1075), (-0.2959, 0.9962, 0.707), (-0.298, 0.9997, 0.1075), (-0.298, 0.9997, 0.707), (-0.2955, 0.9997, 0.6061), (0.304, 0.9997, 0.6061), (-0.2955, 0.9962, 0.6082), (0.304, 0.9962, 0.6082), (-0.2955, 0.995, 0.61), (0.304, 0.995, 0.61), (-0.2955, 0.9946, 0.612), (0.304, 0.9946, 0.612), (-0.2955, 0.995, 0.6141), (0.304, 0.995, 0.6141), (-0.2955, 0.9962, 0.6159), (0.304, 0.9962, 0.6159), (-0.2955, 0.9997, 0.618), (0.304, 0.9997, 0.618), (-0.2955, 0.9997, 0.5223), (0.304, 0.9997, 0.5223), (-0.2955, 0.9962, 0.5244), (0.304, 0.9962, 0.5244), (-0.2955, 0.995, 0.5262), (0.304, 0.995, 0.5262), (-0.2955, 0.9946, 0.5283), (0.304, 0.9946, 0.5283), (-0.2955, 0.995, 0.5304), (0.304, 0.995, 0.5304), (-0.2955, 0.9962, 0.5321), (0.304, 0.9962, 0.5321), (-0.2955, 0.9997, 0.5342), (0.304, 0.9997, 0.5342), (-0.2955, 0.9997, 0.4339), (0.304, 0.9997, 0.4339), (-0.2955, 0.9962, 0.436), (0.304, 0.9962, 0.436), (-0.2955, 0.995, 0.4378), (0.304, 0.995, 0.4378), (-0.2955, 0.9946, 0.4399), (0.304, 0.9946, 0.4399), (-0.2955, 0.995, 0.442), (0.304, 0.995, 0.442), (-0.2955, 0.9962, 0.4437), (0.304, 0.9962, 0.4437), (-0.2955, 0.9997, 0.4458), (0.304, 0.9997, 0.4458), (-0.2955, 0.9997, 0.347), (0.304, 0.9997, 0.347), (-0.2955, 0.9962, 0.3491), (0.304, 0.9962, 0.3491), (-0.2955, 0.995, 0.3509), (0.304, 0.995, 0.3509), (-0.2955, 0.9946, 0.353), (0.304, 0.9946, 0.353), (-0.2955, 0.995, 0.3551), (0.304, 0.995, 0.3551), (-0.2955, 0.9962, 0.3569), (0.304, 0.9962, 0.3569), (-0.2955, 0.9997, 0.359), (0.304, 0.9997, 0.359), (-0.2955, 0.9997, 0.2648), (0.304, 0.9997, 0.2648), (-0.2955, 0.9962, 0.2669), (0.304, 0.9962, 0.2669), (-0.2955, 0.995, 0.2687), (0.304, 0.995, 0.2687), (-0.2955, 0.9946, 0.2708), (0.304, 0.9946, 0.2708), (-0.2955, 0.995, 0.2729), (0.304, 0.995, 0.2729), (-0.2955, 0.9962, 0.2747), (0.304, 0.9962, 0.2747), (-0.2955, 0.9997, 0.2768), (0.304, 0.9997, 0.2768), (-0.2955, 0.9997, 0.1935), (0.304, 0.9997, 0.1935), (-0.2955, 0.9962, 0.1956), (0.304, 0.9962, 0.1956), (-0.2955, 0.995, 0.1974), (0.304, 0.995, 0.1974), (-0.2955, 0.9946, 0.1994), (0.304, 0.9946, 0.1994), (-0.2955, 0.995, 0.2015), (0.304, 0.995, 0.2015), (-0.2955, 0.9962, 0.2033), (0.304, 0.9962, 0.2033), (-0.2955, 0.9997, 0.2054), (0.304, 0.9997, 0.2054), (-0.2955, 0.9997, 0.1097), (0.304, 0.9997, 0.1097), (-0.2955, 0.9962, 0.1118), (0.304, 0.9962, 0.1118), (-0.2955, 0.995, 0.1136), (0.304, 0.995, 0.1136), (-0.2955, 0.9946, 0.1157), (0.304, 0.9946, 0.1157), (-0.2955, 0.995, 0.1178), (0.304, 0.995, 0.1178), (-0.2955, 0.9962, 0.1195), (0.304, 0.9962, 0.1195), (-0.2955, 0.9997, 0.1216), (0.304, 0.9997, 0.1216), (0.2974, 1.008, 0.6974), (-0.2888, 1.008, 0.6974), (-0.2888, 1.007, 0.6943), (0.2974, 1.007, 0.6943), (-0.2888, 1.006, 0.6917), (0.2974, 1.006, 0.6917), (-0.2888, 1.003, 0.69), (0.2974, 1.003, 0.69), (-0.2888, 1.0, 0.6894), (0.2974, 1.0, 0.6894), (-0.2888, 0.997, 0.69), (0.2974, 0.997, 0.69), (-0.2888, 0.9944, 0.6917), (0.2974, 0.9944, 0.6917), (-0.2888, 0.9927, 0.6943), (0.2974, 0.9927, 0.6943), (-0.2888, 0.9921, 0.6974), (0.2974, 0.9921, 0.6974), (-0.2888, 0.9927, 0.7004), (0.2974, 0.9927, 0.7004), (-0.2888, 0.9944, 0.703), (0.2974, 0.9944, 0.703), (-0.2888, 0.997, 0.7047), (0.2974, 0.997, 0.7047), (-0.2888, 1.0, 0.7053), (0.2974, 1.0, 0.7053), (-0.2888, 1.003, 0.7047), (0.2974, 1.003, 0.7047), (-0.2888, 1.006, 0.703), (0.2974, 1.006, 0.703), (-0.2888, 1.007, 0.7004), (0.2974, 1.007, 0.7004), (-1.0, 1.01, 1.321), (1.0, 1.01, 1.321), (0.3333, 1.01, 1.321), (-0.3333, 1.01, 1.321), (0.3333, 1.01, 0.7467), (1.0, 1.01, 0.7467), (-1.0, 1.01, 0.7538), (-0.3333, 1.01, 0.7538)], [], [(19, 15, 3, 6), (12, 17, 7, 2), (19, 6, 10, 23), (21, 23, 10, 11), (16, 4, 8, 20), (7, 17, 21, 11), (17, 16, 20, 21), (8, 9, 22, 20), (20, 22, 23, 21), (5, 18, 22, 9), (18, 19, 23, 22), (0, 4, 16, 13), (13, 16, 17, 12), (5, 1, 14, 18), (18, 14, 15, 19), (52, 55, 24, 26, 28, 30, 32, 34, 36, 38, 40, 42, 44, 46, 48, 50), (25, 24, 55, 54), (53, 52, 50, 51), (27, 26, 24, 25), (51, 50, 48, 49), (47, 46, 44, 45), (29, 28, 26, 27), (31, 30, 28, 29), (33, 32, 30, 31), (35, 34, 32, 33), (54, 55, 52, 53), (37, 36, 34, 35), (59, 58, 56, 57), (45, 44, 42, 43), (63, 62, 60, 61), (65, 64, 62, 63), (67, 66, 64, 65), (69, 68, 66, 67), (73, 72, 70, 71), (75, 74, 72, 73), (77, 76, 74, 75), (79, 78, 76, 77), (81, 80, 78, 79), (61, 60, 58, 59), (49, 48, 46, 47), (83, 82, 80, 81), (54, 53, 51, 49, 47, 45, 43, 41, 39, 37, 35, 33, 31, 29, 27, 25), (41, 40, 38, 39), (39, 38, 36, 37), (43, 42, 40, 41), (101, 100, 98, 99), (93, 92, 90, 91), (105, 104, 102, 103), (107, 106, 104, 105), (109, 108, 106, 107), (111, 110, 108, 109), (143, 142, 140, 141), (145, 144, 142, 143), (147, 146, 144, 145), (139, 138, 136, 137), (149, 148, 146, 147), (103, 102, 100, 101), (97, 96, 94, 95), (137, 136, 134, 135), (95, 94, 92, 93), (89, 88, 86, 87), (87, 86, 84, 85), (91, 90, 88, 89), (157, 156, 154, 155), (159, 158, 156, 157), (125, 124, 122, 123), (161, 160, 158, 159), (123, 122, 120, 121), (163, 162, 160, 161), (129, 128, 126, 127), (115, 114, 112, 113), (165, 164, 162, 163), (121, 120, 118, 119), (151, 150, 148, 149), (167, 166, 164, 165), (131, 130, 128, 129), (135, 134, 132, 133), (119, 118, 116, 117), (117, 116, 114, 115), (153, 152, 150, 151), (133, 132, 130, 131), (171, 170, 168, 169), (173, 172, 170, 171), (175, 174, 172, 173), (177, 176, 174, 175), (179, 178, 176, 177), (181, 180, 178, 179), (185, 184, 182, 183), (187, 186, 184, 185), (189, 188, 186, 187), (191, 190, 188, 189), (193, 192, 190, 191), (195, 194, 192, 193), (199, 198, 196, 197), (201, 200, 198, 199), (203, 202, 200, 201), (205, 204, 202, 203), (207, 206, 204, 205), (209, 208, 206, 207), (215, 214, 212, 213), (213, 212, 210, 211), (217, 216, 214, 215), (219, 218, 216, 217), (223, 222, 218, 219), (225, 224, 222, 223), (229, 228, 226, 227), (253, 252, 250, 251), (249, 248, 246, 247), (231, 230, 228, 229), (221, 220, 264, 265), (247, 246, 244, 245), (233, 232, 230, 231), (245, 244, 242, 243), (235, 234, 232, 233), (243, 242, 240, 241), (237, 236, 234, 235), (265, 264, 262, 263), (251, 250, 248, 249), (239, 238, 236, 237), (263, 262, 260, 261), (259, 258, 256, 257), (257, 256, 254, 255), (261, 260, 258, 259), (294, 295, 297, 296), (296, 297, 299, 298), (290, 291, 293, 292), (298, 299, 301, 300), (288, 289, 291, 290), (300, 301, 303, 302), (286, 287, 289, 288), (266, 267, 269, 268), (302, 303, 305, 304), (284, 285, 287, 286), (268, 269, 271, 270), (304, 305, 307, 306), (282, 283, 285, 284), (270, 271, 273, 272), (280, 281, 283, 282), (272, 273, 275, 274), (274, 275, 277, 276), (276, 277, 279, 278), (308, 309, 311, 310), (310, 311, 313, 312), (312, 313, 315, 314), (314, 315, 317, 316), (316, 317, 319, 318), (318, 319, 321, 320), (322, 323, 325, 324), (324, 325, 327, 326), (326, 327, 329, 328), (328, 329, 331, 330), (330, 331, 333, 332), (332, 333, 335, 334), (336, 337, 339, 338), (338, 339, 341, 340), (340, 341, 343, 342), (342, 343, 345, 344), (344, 345, 347, 346), (346, 347, 349, 348), (350, 351, 353, 352), (352, 353, 355, 354), (354, 355, 357, 356), (356, 357, 359, 358), (358, 359, 361, 360), (360, 361, 363, 362), (364, 365, 367, 366), (366, 367, 369, 368), (368, 369, 371, 370), (370, 371, 373, 372), (372, 373, 375, 374), (374, 375, 377, 376), (406, 407, 409, 408), (408, 409, 411, 410), (402, 403, 405, 404), (410, 411, 413, 412), (400, 401, 403, 402), (412, 413, 415, 414), (398, 399, 401, 400), (378, 379, 381, 380), (414, 415, 417, 416), (396, 397, 399, 398), (380, 381, 383, 382), (416, 417, 419, 418), (394, 395, 397, 396), (382, 383, 385, 384), (392, 393, 395, 394), (384, 385, 387, 386), (386, 387, 389, 388), (388, 389, 391, 390), (420, 421, 423, 422), (422, 423, 425, 424), (424, 425, 427, 426), (426, 427, 429, 428), (428, 429, 431, 430), (430, 431, 433, 432), (434, 435, 437, 436), (436, 437, 439, 438), (438, 439, 441, 440), (440, 441, 443, 442), (442, 443, 445, 444), (444, 445, 447, 446), (448, 449, 451, 450), (450, 451, 453, 452), (452, 453, 455, 454), (454, 455, 457, 456), (456, 457, 459, 458), (458, 459, 461, 460), (462, 463, 465, 464), (464, 465, 467, 466), (466, 467, 469, 468), (468, 469, 471, 470), (470, 471, 473, 472), (472, 473, 475, 474), (482, 483, 485, 484), (477, 478, 480, 482, 484, 486, 488, 490, 492, 494, 496, 498, 500, 502, 504, 506), (486, 487, 489, 488), (488, 489, 491, 490), (490, 491, 493, 492), (492, 493, 495, 494), (494, 495, 497, 496), (496, 497, 499, 498), (498, 499, 501, 500), (500, 501, 503, 502), (502, 503, 505, 504), (484, 485, 487, 486), (480, 481, 483, 482), (504, 505, 507, 506), (478, 479, 481, 480), (506, 507, 476, 477), (477, 476, 479, 478), (479, 476, 507, 505, 503, 501, 499, 497, 495, 493, 491, 489, 487, 485, 483, 481), (512, 513, 509, 510), (514, 515, 511, 508), (6, 3, 513, 512), (2, 7, 515, 514), (515, 512, 510, 511), (522, 519, 531, 535), (518, 523, 533, 528), (539, 526, 522, 535), (527, 526, 539, 537), (536, 524, 520, 532), (527, 537, 533, 523), (537, 536, 532, 533), (536, 538, 525, 524), (537, 539, 538, 536), (525, 538, 534, 521), (538, 539, 535, 534), (529, 532, 520, 516), (528, 533, 532, 529), (534, 530, 517, 521), (535, 531, 530, 534), (566, 564, 562, 560, 558, 556, 554, 552, 550, 548, 546, 544, 542, 540, 571, 568), (570, 571, 540, 541), (567, 566, 568, 569), (541, 540, 542, 543), (565, 564, 566, 567), (561, 560, 562, 563), (543, 542, 544, 545), (545, 544, 546, 547), (547, 546, 548, 549), (549, 548, 550, 551), (569, 568, 571, 570), (551, 550, 552, 553), (573, 572, 574, 575), (559, 558, 560, 561), (577, 576, 578, 579), (579, 578, 580, 581), (581, 580, 582, 583), (583, 582, 584, 585), (587, 586, 588, 589), (589, 588, 590, 591), (591, 590, 592, 593), (593, 592, 594, 595), (595, 594, 596, 597), (575, 574, 576, 577), (563, 562, 564, 565), (597, 596, 598, 599), (541, 543, 545, 547, 549, 551, 553, 555, 557, 559, 561, 563, 565, 567, 569, 570), (555, 554, 556, 557), (553, 552, 554, 555), (557, 556, 558, 559), (615, 614, 616, 617), (607, 606, 608, 609), (619, 618, 620, 621), (621, 620, 622, 623), (623, 622, 624, 625), (625, 624, 626, 627), (657, 656, 658, 659), (659, 658, 660, 661), (661, 660, 662, 663), (653, 652, 654, 655), (663, 662, 664, 665), (617, 616, 618, 619), (611, 610, 612, 613), (651, 650, 652, 653), (609, 608, 610, 611), (603, 602, 604, 605), (601, 600, 602, 603), (605, 604, 606, 607), (671, 670, 672, 673), (673, 672, 674, 675), (639, 638, 640, 641), (675, 674, 676, 677), (637, 636, 638, 639), (677, 676, 678, 679), (643, 642, 644, 645), (629, 628, 630, 631), (679, 678, 680, 681), (635, 634, 636, 637), (665, 664, 666, 667), (681, 680, 682, 683), (645, 644, 646, 647), (649, 648, 650, 651), (633, 632, 634, 635), (631, 630, 632, 633), (667, 666, 668, 669), (647, 646, 648, 649), (685, 684, 686, 687), (687, 686, 688, 689), (689, 688, 690, 691), (691, 690, 692, 693), (693, 692, 694, 695), (695, 694, 696, 697), (699, 698, 700, 701), (701, 700, 702, 703), (703, 702, 704, 705), (705, 704, 706, 707), (707, 706, 708, 709), (709, 708, 710, 711), (713, 712, 714, 715), (715, 714, 716, 717), (717, 716, 718, 719), (719, 718, 720, 721), (721, 720, 722, 723), (723, 722, 724, 725), (729, 728, 730, 731), (727, 726, 728, 729), (731, 730, 732, 733), (733, 732, 734, 735), (735, 734, 738, 739), (739, 738, 740, 741), (743, 742, 744, 745), (767, 766, 768, 769), (763, 762, 764, 765), (745, 744, 746, 747), (781, 780, 736, 737), (761, 760, 762, 763), (747, 746, 748, 749), (759, 758, 760, 761), (749, 748, 750, 751), (757, 756, 758, 759), (751, 750, 752, 753), (779, 778, 780, 781), (765, 764, 766, 767), (753, 752, 754, 755), (777, 776, 778, 779), (773, 772, 774, 775), (771, 770, 772, 773), (775, 774, 776, 777), (812, 813, 811, 810), (814, 815, 813, 812), (808, 809, 807, 806), (816, 817, 815, 814), (806, 807, 805, 804), (818, 819, 817, 816), (804, 805, 803, 802), (784, 785, 783, 782), (820, 821, 819, 818), (802, 803, 801, 800), (786, 787, 785, 784), (822, 823, 821, 820), (800, 801, 799, 798), (788, 789, 787, 786), (798, 799, 797, 796), (790, 791, 789, 788), (792, 793, 791, 790), (794, 795, 793, 792), (826, 827, 825, 824), (828, 829, 827, 826), (830, 831, 829, 828), (832, 833, 831, 830), (834, 835, 833, 832), (836, 837, 835, 834), (840, 841, 839, 838), (842, 843, 841, 840), (844, 845, 843, 842), (846, 847, 845, 844), (848, 849, 847, 846), (850, 851, 849, 848), (854, 855, 853, 852), (856, 857, 855, 854), (858, 859, 857, 856), (860, 861, 859, 858), (862, 863, 861, 860), (864, 865, 863, 862), (868, 869, 867, 866), (870, 871, 869, 868), (872, 873, 871, 870), (874, 875, 873, 872), (876, 877, 875, 874), (878, 879, 877, 876), (882, 883, 881, 880), (884, 885, 883, 882), (886, 887, 885, 884), (888, 889, 887, 886), (890, 891, 889, 888), (892, 893, 891, 890), (924, 925, 923, 922), (926, 927, 925, 924), (920, 921, 919, 918), (928, 929, 927, 926), (918, 919, 917, 916), (930, 931, 929, 928), (916, 917, 915, 914), (896, 897, 895, 894), (932, 933, 931, 930), (914, 915, 913, 912), (898, 899, 897, 896), (934, 935, 933, 932), (912, 913, 911, 910), (900, 901, 899, 898), (910, 911, 909, 908), (902, 903, 901, 900), (904, 905, 903, 902), (906, 907, 905, 904), (938, 939, 937, 936), (940, 941, 939, 938), (942, 943, 941, 940), (944, 945, 943, 942), (946, 947, 945, 944), (948, 949, 947, 946), (952, 953, 951, 950), (954, 955, 953, 952), (956, 957, 955, 954), (958, 959, 957, 956), (960, 961, 959, 958), (962, 963, 961, 960), (966, 967, 965, 964), (968, 969, 967, 966), (970, 971, 969, 968), (972, 973, 971, 970), (974, 975, 973, 972), (976, 977, 975, 974), (980, 981, 979, 978), (982, 983, 981, 980), (984, 985, 983, 982), (986, 987, 985, 984), (988, 989, 987, 986), (990, 991, 989, 988), (1000, 1001, 999, 998), (1022, 1020, 1018, 1016, 1014, 1012, 1010, 1008, 1006, 1004, 1002, 1000, 998, 996, 994, 993), (1004, 1005, 1003, 1002), (1006, 1007, 1005, 1004), (1008, 1009, 1007, 1006), (1010, 1011, 1009, 1008), (1012, 1013, 1011, 1010), (1014, 1015, 1013, 1012), (1016, 1017, 1015, 1014), (1018, 1019, 1017, 1016), (1020, 1021, 1019, 1018), (1002, 1003, 1001, 1000), (998, 999, 997, 996), (1022, 1023, 1021, 1020), (996, 997, 995, 994), (993, 992, 1023, 1022), (994, 995, 992, 993), (997, 999, 1001, 1003, 1005, 1007, 1009, 1011, 1013, 1015, 1017, 1019, 1021, 1023, 992, 995), (1026, 1025, 1029, 1028), (1024, 1027, 1031, 1030), (1028, 1029, 519, 522), (1030, 1031, 523, 518), (1027, 1026, 1028, 1031), (0, 13, 529, 516), (1, 5, 521, 517), (3, 15, 531, 519), (4, 0, 516, 520), (9, 8, 524, 525), (11, 10, 526, 527), (5, 9, 525, 521), (10, 6, 522, 526), (7, 11, 527, 523), (8, 4, 520, 524), (12, 2, 518, 528), (13, 12, 528, 529), (14, 1, 517, 530), (15, 14, 530, 531), (57, 56, 572, 573), (56, 58, 574, 572), (69, 67, 583, 585), (66, 68, 584, 582), (67, 65, 581, 583), (64, 66, 582, 580), (97, 95, 611, 613), (94, 96, 612, 610), (78, 80, 596, 594), (81, 79, 595, 597), (84, 86, 602, 600), (80, 82, 598, 596), (73, 71, 587, 589), (85, 84, 600, 601), (83, 81, 597, 599), (71, 70, 586, 587), (72, 74, 590, 588), (70, 72, 588, 586), (82, 83, 599, 598), (59, 57, 573, 575), (75, 73, 589, 591), (68, 69, 585, 584), (74, 76, 592, 590), (58, 60, 576, 574), (77, 75, 591, 593), (76, 78, 594, 592), (61, 59, 575, 577), (65, 63, 579, 581), (79, 77, 593, 595), (62, 64, 580, 578), (63, 61, 577, 579), (95, 93, 609, 611), (92, 94, 610, 608), (93, 91, 607, 609), (90, 92, 608, 606), (91, 89, 605, 607), (88, 90, 606, 604), (89, 87, 603, 605), (86, 88, 604, 602), (96, 97, 613, 612), (60, 62, 578, 576), (116, 118, 634, 632), (110, 111, 627, 626), (100, 102, 618, 616), (119, 117, 633, 635), (118, 120, 636, 634), (103, 101, 617, 619), (102, 104, 620, 618), (121, 119, 635, 637), (120, 122, 638, 636), (105, 103, 619, 621), (104, 106, 622, 620), (123, 121, 637, 639), (122, 124, 640, 638), (107, 105, 621, 623), (106, 108, 624, 622), (125, 123, 639, 641), (113, 112, 628, 629), (109, 107, 623, 625), (112, 114, 630, 628), (87, 85, 601, 603), (101, 99, 615, 617), (99, 98, 614, 615), (111, 109, 625, 627), (117, 115, 631, 633), (114, 116, 632, 630), (124, 125, 641, 640), (115, 113, 629, 631), (127, 126, 642, 643), (126, 128, 644, 642), (139, 137, 653, 655), (136, 138, 654, 652), (137, 135, 651, 653), (141, 140, 656, 657), (140, 142, 658, 656), (143, 141, 657, 659), (108, 110, 626, 624), (98, 100, 616, 614), (165, 163, 679, 681), (162, 164, 680, 678), (153, 151, 667, 669), (167, 165, 681, 683), (164, 166, 682, 680), (154, 156, 672, 670), (134, 136, 652, 650), (129, 127, 643, 645), (142, 144, 660, 658), (145, 143, 659, 661), (155, 154, 670, 671), (144, 146, 662, 660), (147, 145, 661, 663), (135, 133, 649, 651), (128, 130, 646, 644), (146, 148, 664, 662), (149, 147, 663, 665), (132, 134, 650, 648), (138, 139, 655, 654), (148, 150, 666, 664), (151, 149, 665, 667), (131, 129, 645, 647), (150, 152, 668, 666), (130, 132, 648, 646), (152, 153, 669, 668), (133, 131, 647, 649), (163, 161, 677, 679), (179, 177, 693, 695), (176, 178, 694, 692), (160, 162, 678, 676), (181, 179, 695, 697), (178, 180, 696, 694), (168, 170, 686, 684), (157, 155, 671, 673), (169, 168, 684, 685), (156, 158, 674, 672), (166, 167, 683, 682), (159, 157, 673, 675), (158, 160, 676, 674), (161, 159, 675, 677), (177, 175, 691, 693), (193, 191, 707, 709), (190, 192, 708, 706), (174, 176, 692, 690), (195, 193, 709, 711), (192, 194, 710, 708), (182, 184, 700, 698), (171, 169, 685, 687), (183, 182, 698, 699), (170, 172, 688, 686), (180, 181, 697, 696), (173, 171, 687, 689), (172, 174, 690, 688), (175, 173, 689, 691), (191, 189, 705, 707), (207, 205, 721, 723), (204, 206, 722, 720), (188, 190, 706, 704), (209, 207, 723, 725), (206, 208, 724, 722), (196, 198, 714, 712), (185, 183, 699, 701), (197, 196, 712, 713), (184, 186, 702, 700), (194, 195, 711, 710), (187, 185, 701, 703), (186, 188, 704, 702), (189, 187, 703, 705), (205, 203, 719, 721), (223, 219, 735, 739), (218, 222, 738, 734), (202, 204, 720, 718), (225, 223, 739, 741), (222, 224, 740, 738), (210, 212, 728, 726), (199, 197, 713, 715), (211, 210, 726, 727), (198, 200, 716, 714), (208, 209, 725, 724), (201, 199, 715, 717), (200, 202, 718, 716), (203, 201, 717, 719), (219, 217, 733, 735), (237, 235, 751, 753), (243, 241, 757, 759), (236, 238, 754, 752), (226, 228, 744, 742), (239, 237, 753, 755), (227, 226, 742, 743), (213, 211, 727, 729), (224, 225, 741, 740), (215, 213, 729, 731), (212, 214, 730, 728), (214, 216, 732, 730), (216, 218, 734, 732), (217, 215, 731, 733), (234, 236, 752, 750), (246, 248, 764, 762), (255, 254, 770, 771), (251, 249, 765, 767), (263, 261, 777, 779), (250, 252, 768, 766), (260, 262, 778, 776), (253, 251, 767, 769), (249, 247, 763, 765), (241, 240, 756, 757), (258, 260, 776, 774), (240, 242, 758, 756), (261, 259, 775, 777), (229, 227, 743, 745), (238, 239, 755, 754), (259, 257, 773, 775), (228, 230, 746, 744), (256, 258, 774, 772), (248, 250, 766, 764), (231, 229, 745, 747), (235, 233, 749, 751), (257, 255, 771, 773), (232, 234, 750, 748), (254, 256, 772, 770), (233, 231, 747, 749), (262, 264, 780, 778), (265, 263, 779, 781), (264, 220, 736, 780), (221, 265, 781, 737), (247, 245, 761, 763), (220, 221, 737, 736), (244, 246, 762, 760), (245, 243, 759, 761), (242, 244, 760, 758), (252, 253, 769, 768), (230, 232, 748, 746), (290, 292, 808, 806), (281, 280, 796, 797), (291, 289, 805, 807), (288, 290, 806, 804), (289, 287, 803, 805), (267, 266, 782, 783), (286, 288, 804, 802), (266, 268, 784, 782), (269, 267, 783, 785), (268, 270, 786, 784), (271, 269, 785, 787), (287, 285, 801, 803), (270, 272, 788, 786), (273, 271, 787, 789), (284, 286, 802, 800), (272, 274, 790, 788), (275, 273, 789, 791), (274, 276, 792, 790), (277, 275, 791, 793), (285, 283, 799, 801), (276, 278, 794, 792), (279, 277, 793, 795), (278, 279, 795, 794), (282, 284, 800, 798), (283, 281, 797, 799), (280, 282, 798, 796), (293, 291, 807, 809), (292, 293, 809, 808), (304, 306, 822, 820), (295, 294, 810, 811), (305, 303, 819, 821), (302, 304, 820, 818), (303, 301, 817, 819), (300, 302, 818, 816), (301, 299, 815, 817), (298, 300, 816, 814), (299, 297, 813, 815), (296, 298, 814, 812), (297, 295, 811, 813), (294, 296, 812, 810), (307, 305, 821, 823), (306, 307, 823, 822), (318, 320, 836, 834), (309, 308, 824, 825), (319, 317, 833, 835), (316, 318, 834, 832), (317, 315, 831, 833), (314, 316, 832, 830), (315, 313, 829, 831), (312, 314, 830, 828), (313, 311, 827, 829), (310, 312, 828, 826), (311, 309, 825, 827), (308, 310, 826, 824), (321, 319, 835, 837), (320, 321, 837, 836), (332, 334, 850, 848), (323, 322, 838, 839), (333, 331, 847, 849), (330, 332, 848, 846), (331, 329, 845, 847), (328, 330, 846, 844), (329, 327, 843, 845), (326, 328, 844, 842), (327, 325, 841, 843), (324, 326, 842, 840), (325, 323, 839, 841), (322, 324, 840, 838), (335, 333, 849, 851), (334, 335, 851, 850), (346, 348, 864, 862), (337, 336, 852, 853), (347, 345, 861, 863), (344, 346, 862, 860), (345, 343, 859, 861), (342, 344, 860, 858), (343, 341, 857, 859), (340, 342, 858, 856), (341, 339, 855, 857), (338, 340, 856, 854), (339, 337, 853, 855), (336, 338, 854, 852), (349, 347, 863, 865), (348, 349, 865, 864), (360, 362, 878, 876), (351, 350, 866, 867), (361, 359, 875, 877), (358, 360, 876, 874), (359, 357, 873, 875), (356, 358, 874, 872), (357, 355, 871, 873), (354, 356, 872, 870), (355, 353, 869, 871), (352, 354, 870, 868), (353, 351, 867, 869), (350, 352, 868, 866), (363, 361, 877, 879), (362, 363, 879, 878), (374, 376, 892, 890), (365, 364, 880, 881), (375, 373, 889, 891), (372, 374, 890, 888), (373, 371, 887, 889), (370, 372, 888, 886), (371, 369, 885, 887), (368, 370, 886, 884), (369, 367, 883, 885), (366, 368, 884, 882), (367, 365, 881, 883), (364, 366, 882, 880), (377, 375, 891, 893), (376, 377, 893, 892), (402, 404, 920, 918), (393, 392, 908, 909), (403, 401, 917, 919), (400, 402, 918, 916), (401, 399, 915, 917), (379, 378, 894, 895), (398, 400, 916, 914), (378, 380, 896, 894), (381, 379, 895, 897), (380, 382, 898, 896), (383, 381, 897, 899), (399, 397, 913, 915), (382, 384, 900, 898), (385, 383, 899, 901), (396, 398, 914, 912), (384, 386, 902, 900), (387, 385, 901, 903), (386, 388, 904, 902), (389, 387, 903, 905), (397, 395, 911, 913), (388, 390, 906, 904), (391, 389, 905, 907), (390, 391, 907, 906), (394, 396, 912, 910), (395, 393, 909, 911), (392, 394, 910, 908), (405, 403, 919, 921), (404, 405, 921, 920), (416, 418, 934, 932), (407, 406, 922, 923), (417, 415, 931, 933), (414, 416, 932, 930), (415, 413, 929, 931), (412, 414, 930, 928), (413, 411, 927, 929), (410, 412, 928, 926), (411, 409, 925, 927), (408, 410, 926, 924), (409, 407, 923, 925), (406, 408, 924, 922), (419, 417, 933, 935), (418, 419, 935, 934), (430, 432, 948, 946), (421, 420, 936, 937), (431, 429, 945, 947), (428, 430, 946, 944), (429, 427, 943, 945), (426, 428, 944, 942), (427, 425, 941, 943), (424, 426, 942, 940), (425, 423, 939, 941), (422, 424, 940, 938), (423, 421, 937, 939), (420, 422, 938, 936), (433, 431, 947, 949), (432, 433, 949, 948), (444, 446, 962, 960), (435, 434, 950, 951), (445, 443, 959, 961), (442, 444, 960, 958), (443, 441, 957, 959), (440, 442, 958, 956), (441, 439, 955, 957), (438, 440, 956, 954), (439, 437, 953, 955), (436, 438, 954, 952), (437, 435, 951, 953), (434, 436, 952, 950), (447, 445, 961, 963), (446, 447, 963, 962), (458, 460, 976, 974), (449, 448, 964, 965), (459, 457, 973, 975), (456, 458, 974, 972), (457, 455, 971, 973), (454, 456, 972, 970), (455, 453, 969, 971), (452, 454, 970, 968), (453, 451, 967, 969), (450, 452, 968, 966), (451, 449, 965, 967), (448, 450, 966, 964), (461, 459, 975, 977), (460, 461, 977, 976), (472, 474, 990, 988), (463, 462, 978, 979), (473, 471, 987, 989), (470, 472, 988, 986), (471, 469, 985, 987), (468, 470, 986, 984), (469, 467, 983, 985), (466, 468, 984, 982), (467, 465, 981, 983), (464, 466, 982, 980), (465, 463, 979, 981), (462, 464, 980, 978), (475, 473, 989, 991), (474, 475, 991, 990), (508, 511, 1027, 1024), (510, 509, 1025, 1026), (6, 512, 1028, 522), (509, 513, 1029, 1025), (2, 514, 1030, 518), (513, 3, 519, 1029), (514, 508, 1024, 1030), (515, 7, 523, 1031), (512, 515, 1031, 1028), (511, 510, 1026, 1027)])
me_plane.use_remesh_preserve_volume = False
me_plane.use_remesh_preserve_attributes = False
me_plane.use_mirror_vertex_groups = False
me_plane.update()

# ---- objects
ob_weltabschnitt_wasser_ausgang = bpy.data.objects.new('Weltabschnitt_Wasser_Ausgang', me_plane)

# ---- transforms, parenting, visibility, modifiers, constraints
ob_weltabschnitt_wasser_ausgang.location = (0.0, 0.0, 0.0)
ob_weltabschnitt_wasser_ausgang.lineart.crease_threshold = 0.0

# ---- collection membership
col_collection_1.objects.link(ob_weltabschnitt_wasser_ausgang)

# ---- scene / render settings (as saved in the file)
scene.frame_start = 1; scene.frame_end = 250; scene.frame_set(1)
scene.render.engine = 'BLENDER_EEVEE_NEXT'
scene.render.resolution_percentage = 50
scene.render.dither_intensity = 0.0
scene.cycles.use_denoising = False
scene.cycles.samples = 10
scene.cycles.sampling_pattern = 'TABULATED_SOBOL'
scene.cycles.light_sampling_threshold = 0.0
scene.cycles.use_adaptive_sampling = False
scene.cycles.use_light_tree = False
scene.cycles.blur_glossy = 0.0
scene.cycles.pixel_filter_type = 'GAUSSIAN'
scene.cycles.sample_clamp_indirect = 0.0
scene.view_settings.view_transform = 'Standard'
bpy.context.view_layer.update()

# ---- added for rendering (the .blend has no active camera and no usable light): camera, sun
cam_auto = bpy.data.cameras.new('AutoCamera')
cam_auto.lens = 50.0
cam_auto.sensor_width = 36.0
cam_auto.clip_end = 1000.0
ob_auto_camera = bpy.data.objects.new('AutoCamera', cam_auto)
scene.collection.objects.link(ob_auto_camera)
ob_auto_camera.location = (3.1241, -3.74116, 2.90698)
ob_auto_camera.rotation_euler = (1.09748, -7.21219e-08, 0.694738)
scene.camera = ob_auto_camera
light_auto_sun = bpy.data.lights.new('AutoSun', 'SUN')
light_auto_sun.energy = 3.0
light_auto_sun.angle = 0.0523599
ob_auto_sun = bpy.data.objects.new('AutoSun', light_auto_sun)
scene.collection.objects.link(ob_auto_sun)
ob_auto_sun.rotation_euler = (0.872665, 0.174533, 0.523599)
bpy.context.view_layer.update()
